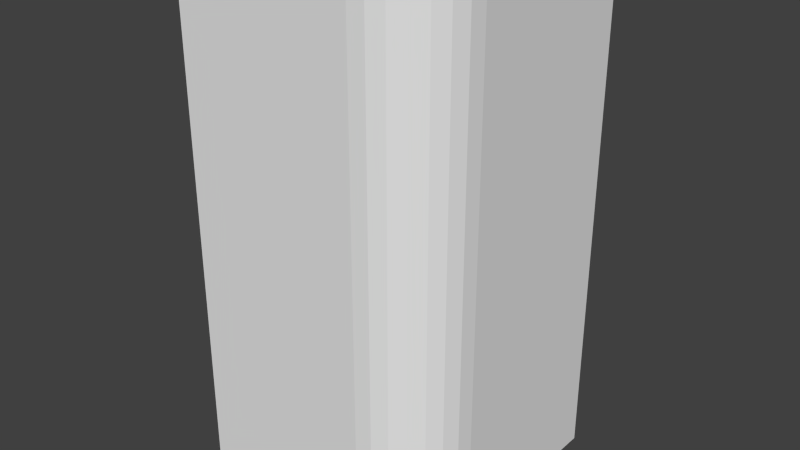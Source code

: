# Source: groundCornerD.blend  (saved by Blender 2.67.0; exported with 4.5.12 LTS)
import bpy
from mathutils import Matrix  # noqa: F401  (used for matrix-valued properties, if any)

bpy.ops.wm.read_factory_settings(use_empty=True)
scene = bpy.context.scene
scene.name = 'Scene'

# ---- collections
col_collection_1 = bpy.data.collections.new('Collection 1'); scene.collection.children.link(col_collection_1)

# ---- materials (node trees are filled in below, after node groups)
mat_material_001 = bpy.data.materials.new('Material.001')
mat_material_001.alpha_threshold = 0.0
mat_material_001.use_transparent_shadow = False
mat_material_001.roughness = 0.5
mat_material_001.line_color = (0.0, 0.0, 0.0, 1.0)

# ---- material node trees

# ---- world
world_world = bpy.data.worlds.new('World'); scene.world = world_world
world_world.color = (0.05088, 0.05088, 0.05088)
world_world.use_sun_shadow = False
world_world.sun_shadow_jitter_overblur = 0.0
world_world.cycles.sampling_method = 'MANUAL'
world_world.cycles.sample_map_resolution = 256

# ---- meshes
me_cube_001 = bpy.data.meshes.new('Cube.001')
me_cube_001.from_pydata([(1.0, 1.0, -1.0), (1.0, -1.0, -1.0), (-1.0, -1.0, -1.0), (1.0, 1.0, 1.0), (1.0, -1.0, 1.0), (-1.0, -1.0, 1.0), (-1.0, 0.4416, -1.0), (-0.4416, 1.0, -1.0), (-0.986, 0.5659, -1.0), (-0.9447, 0.6839, -1.0), (-0.8782, 0.7898, -1.0), (-0.7898, 0.8782, -1.0), (-0.6839, 0.9447, -1.0), (-0.5659, 0.986, -1.0), (-0.4416, 1.0, 1.0), (-1.0, 0.4416, 1.0), (-0.5659, 0.986, 1.0), (-0.6839, 0.9447, 1.0), (-0.7898, 0.8782, 1.0), (-0.8782, 0.7898, 1.0), (-0.9447, 0.6839, 1.0), (-0.986, 0.5659, 1.0)], [], [(2, 5, 15, 6), (0, 3, 4, 1), (1, 4, 5, 2), (3, 0, 7, 14), (3, 14, 16, 17, 18, 19, 20, 21, 15, 5, 4), (6, 15, 21, 8), (8, 21, 20, 9), (9, 20, 19, 10), (10, 19, 18, 11), (11, 18, 17, 12), (12, 17, 16, 13), (13, 16, 14, 7), (0, 1, 2, 6, 8, 9, 10, 11, 12, 13, 7)])
me_cube_001.materials.append(mat_material_001)
me_cube_001.use_remesh_preserve_volume = False
me_cube_001.use_remesh_preserve_attributes = False
me_cube_001.use_mirror_vertex_groups = False
me_cube_001.update()

# ---- objects
ob_groundcornerd = bpy.data.objects.new('groundCornerD', me_cube_001)

# ---- transforms, parenting, visibility, modifiers, constraints
ob_groundcornerd.location = (0.0, 0.0, 0.0)
ob_groundcornerd.rotation_euler = (0.0, 0.0, 3.142)
ob_groundcornerd.scale = (0.5, 0.5, 1.0)
ob_groundcornerd.lock_rotations_4d = False
ob_groundcornerd.empty_display_type = 'ARROWS'
ob_groundcornerd.lineart.crease_threshold = 0.0

# ---- collection membership
col_collection_1.objects.link(ob_groundcornerd)

# ---- scene / render settings (as saved in the file)
scene.frame_start = 1; scene.frame_end = 250; scene.frame_set(1)
scene.render.engine = 'BLENDER_EEVEE_NEXT'
scene.render.image_settings.color_mode = 'RGB'
scene.render.image_settings.compression = 90
scene.render.resolution_percentage = 50
scene.render.dither_intensity = 0.0
scene.cycles.use_denoising = False
scene.cycles.samples = 10
scene.cycles.sampling_pattern = 'TABULATED_SOBOL'
scene.cycles.light_sampling_threshold = 0.0
scene.cycles.use_adaptive_sampling = False
scene.cycles.use_light_tree = False
scene.cycles.blur_glossy = 0.0
scene.cycles.volume_bounces = 1
scene.cycles.pixel_filter_type = 'GAUSSIAN'
scene.cycles.sample_clamp_indirect = 0.0
scene.view_settings.view_transform = 'Standard'
bpy.context.view_layer.update()

# ---- added for rendering (the .blend has no active camera and no usable light): camera, sun
cam_auto = bpy.data.cameras.new('AutoCamera')
cam_auto.lens = 50.0
cam_auto.sensor_width = 36.0
cam_auto.clip_end = 1000.0
ob_auto_camera = bpy.data.objects.new('AutoCamera', cam_auto)
scene.collection.objects.link(ob_auto_camera)
ob_auto_camera.location = (2.26633, -2.7196, 1.81306)
ob_auto_camera.rotation_euler = (1.09748, -7.21219e-08, 0.694738)
scene.camera = ob_auto_camera
light_auto_sun = bpy.data.lights.new('AutoSun', 'SUN')
light_auto_sun.energy = 3.0
light_auto_sun.angle = 0.0523599
ob_auto_sun = bpy.data.objects.new('AutoSun', light_auto_sun)
scene.collection.objects.link(ob_auto_sun)
ob_auto_sun.rotation_euler = (0.872665, 0.174533, 0.523599)
bpy.context.view_layer.update()
